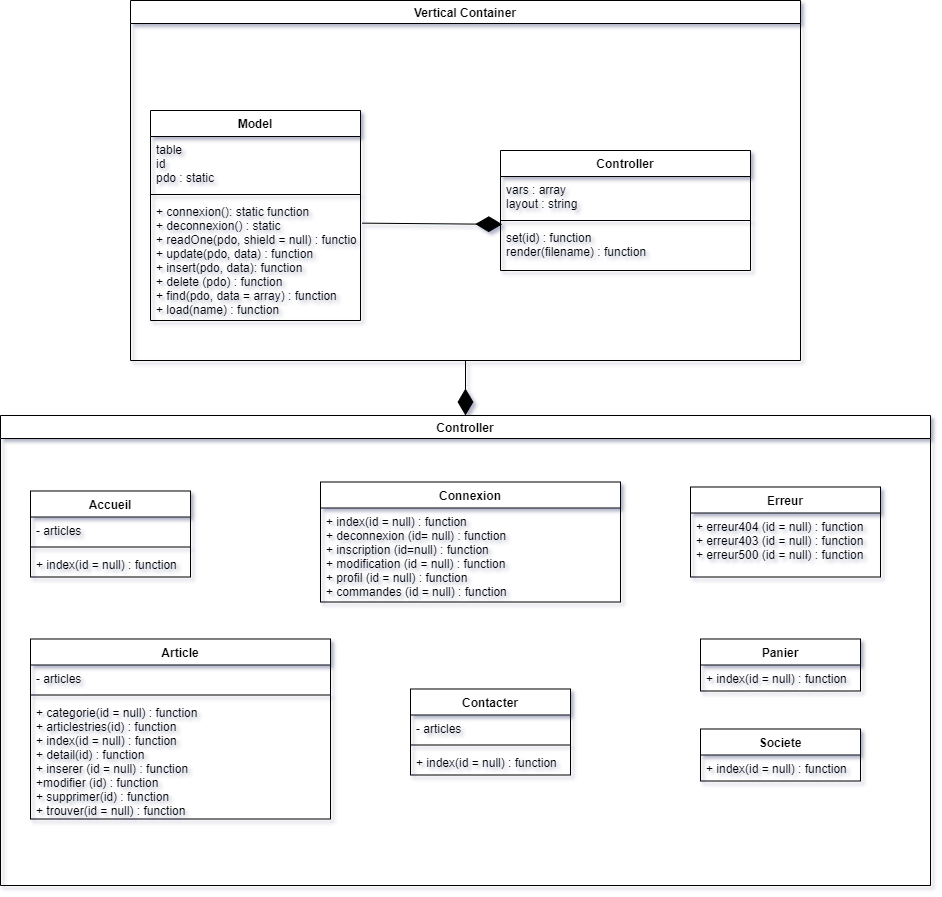

The diagram above was exported from draw.io. Its source (the exported page's mxGraphModel, read from the mxfile embedded in the PNG):
<mxGraphModel dx="3031" dy="1760" grid="1" gridSize="10" guides="1" tooltips="1" connect="1" arrows="1" fold="1" page="1" pageScale="1" pageWidth="827" pageHeight="1169" math="0" shadow="0">
  <root>
    <mxCell id="WIyWlLk6GJQsqaUBKTNV-0" />
    <mxCell id="WIyWlLk6GJQsqaUBKTNV-1" parent="WIyWlLk6GJQsqaUBKTNV-0" />
    <mxCell id="kAnMp7Y3FFjnw2_XuOSQ-49" value="Vertical Container" style="swimlane;" vertex="1" parent="WIyWlLk6GJQsqaUBKTNV-1">
      <mxGeometry x="-190" y="225" width="670" height="360" as="geometry" />
    </mxCell>
    <mxCell id="kAnMp7Y3FFjnw2_XuOSQ-17" value="Model" style="swimlane;fontStyle=1;align=center;verticalAlign=top;childLayout=stackLayout;horizontal=1;startSize=26;horizontalStack=0;resizeParent=1;resizeParentMax=0;resizeLast=0;collapsible=1;marginBottom=0;" vertex="1" parent="kAnMp7Y3FFjnw2_XuOSQ-49">
      <mxGeometry x="20" y="110" width="210" height="210" as="geometry" />
    </mxCell>
    <mxCell id="kAnMp7Y3FFjnw2_XuOSQ-18" value="table&#10;id&#10;pdo : static" style="text;strokeColor=none;fillColor=none;align=left;verticalAlign=top;spacingLeft=4;spacingRight=4;overflow=hidden;rotatable=0;points=[[0,0.5],[1,0.5]];portConstraint=eastwest;" vertex="1" parent="kAnMp7Y3FFjnw2_XuOSQ-17">
      <mxGeometry y="26" width="210" height="54" as="geometry" />
    </mxCell>
    <mxCell id="kAnMp7Y3FFjnw2_XuOSQ-19" value="" style="line;strokeWidth=1;fillColor=none;align=left;verticalAlign=middle;spacingTop=-1;spacingLeft=3;spacingRight=3;rotatable=0;labelPosition=right;points=[];portConstraint=eastwest;" vertex="1" parent="kAnMp7Y3FFjnw2_XuOSQ-17">
      <mxGeometry y="80" width="210" height="8" as="geometry" />
    </mxCell>
    <mxCell id="kAnMp7Y3FFjnw2_XuOSQ-20" value="+ connexion(): static function&#10;+ deconnexion() : static&#10;+ readOne(pdo, shield = null) : function&#10;+ update(pdo, data) : function&#10;+ insert(pdo, data): function&#10;+ delete (pdo) : function&#10;+ find(pdo, data = array) : function&#10;+ load(name) : function&#10;" style="text;strokeColor=none;fillColor=none;align=left;verticalAlign=top;spacingLeft=4;spacingRight=4;overflow=hidden;rotatable=0;points=[[0,0.5],[1,0.5]];portConstraint=eastwest;" vertex="1" parent="kAnMp7Y3FFjnw2_XuOSQ-17">
      <mxGeometry y="88" width="210" height="122" as="geometry" />
    </mxCell>
    <mxCell id="kAnMp7Y3FFjnw2_XuOSQ-11" value="Controller" style="swimlane;fontStyle=1;align=center;verticalAlign=top;childLayout=stackLayout;horizontal=1;startSize=26;horizontalStack=0;resizeParent=1;resizeParentMax=0;resizeLast=0;collapsible=1;marginBottom=0;" vertex="1" parent="kAnMp7Y3FFjnw2_XuOSQ-49">
      <mxGeometry x="370" y="150" width="250" height="120" as="geometry" />
    </mxCell>
    <mxCell id="kAnMp7Y3FFjnw2_XuOSQ-12" value="vars : array&#10;layout : string" style="text;strokeColor=none;fillColor=none;align=left;verticalAlign=top;spacingLeft=4;spacingRight=4;overflow=hidden;rotatable=0;points=[[0,0.5],[1,0.5]];portConstraint=eastwest;" vertex="1" parent="kAnMp7Y3FFjnw2_XuOSQ-11">
      <mxGeometry y="26" width="250" height="40" as="geometry" />
    </mxCell>
    <mxCell id="kAnMp7Y3FFjnw2_XuOSQ-13" value="" style="line;strokeWidth=1;fillColor=none;align=left;verticalAlign=middle;spacingTop=-1;spacingLeft=3;spacingRight=3;rotatable=0;labelPosition=right;points=[];portConstraint=eastwest;" vertex="1" parent="kAnMp7Y3FFjnw2_XuOSQ-11">
      <mxGeometry y="66" width="250" height="8" as="geometry" />
    </mxCell>
    <mxCell id="kAnMp7Y3FFjnw2_XuOSQ-14" value="set(id) : function&#10;render(filename) : function" style="text;strokeColor=none;fillColor=none;align=left;verticalAlign=top;spacingLeft=4;spacingRight=4;overflow=hidden;rotatable=0;points=[[0,0.5],[1,0.5]];portConstraint=eastwest;" vertex="1" parent="kAnMp7Y3FFjnw2_XuOSQ-11">
      <mxGeometry y="74" width="250" height="46" as="geometry" />
    </mxCell>
    <mxCell id="kAnMp7Y3FFjnw2_XuOSQ-52" value="" style="endArrow=diamondThin;endFill=1;endSize=24;html=1;rounded=0;exitX=1.008;exitY=0.202;exitDx=0;exitDy=0;exitPerimeter=0;entryX=0.007;entryY=-0.004;entryDx=0;entryDy=0;entryPerimeter=0;" edge="1" parent="kAnMp7Y3FFjnw2_XuOSQ-49" source="kAnMp7Y3FFjnw2_XuOSQ-20" target="kAnMp7Y3FFjnw2_XuOSQ-14">
      <mxGeometry width="160" relative="1" as="geometry">
        <mxPoint x="760" y="270" as="sourcePoint" />
        <mxPoint x="920" y="270" as="targetPoint" />
      </mxGeometry>
    </mxCell>
    <mxCell id="kAnMp7Y3FFjnw2_XuOSQ-50" value="Controller" style="swimlane;" vertex="1" parent="WIyWlLk6GJQsqaUBKTNV-1">
      <mxGeometry x="-320" y="640" width="930" height="470" as="geometry" />
    </mxCell>
    <mxCell id="kAnMp7Y3FFjnw2_XuOSQ-21" value="Accueil" style="swimlane;fontStyle=1;align=center;verticalAlign=top;childLayout=stackLayout;horizontal=1;startSize=26;horizontalStack=0;resizeParent=1;resizeParentMax=0;resizeLast=0;collapsible=1;marginBottom=0;" vertex="1" parent="kAnMp7Y3FFjnw2_XuOSQ-50">
      <mxGeometry x="30" y="75.5" width="160" height="86" as="geometry" />
    </mxCell>
    <mxCell id="kAnMp7Y3FFjnw2_XuOSQ-22" value="- articles" style="text;strokeColor=none;fillColor=none;align=left;verticalAlign=top;spacingLeft=4;spacingRight=4;overflow=hidden;rotatable=0;points=[[0,0.5],[1,0.5]];portConstraint=eastwest;" vertex="1" parent="kAnMp7Y3FFjnw2_XuOSQ-21">
      <mxGeometry y="26" width="160" height="26" as="geometry" />
    </mxCell>
    <mxCell id="kAnMp7Y3FFjnw2_XuOSQ-23" value="" style="line;strokeWidth=1;fillColor=none;align=left;verticalAlign=middle;spacingTop=-1;spacingLeft=3;spacingRight=3;rotatable=0;labelPosition=right;points=[];portConstraint=eastwest;" vertex="1" parent="kAnMp7Y3FFjnw2_XuOSQ-21">
      <mxGeometry y="52" width="160" height="8" as="geometry" />
    </mxCell>
    <mxCell id="kAnMp7Y3FFjnw2_XuOSQ-24" value="+ index(id = null) : function" style="text;strokeColor=none;fillColor=none;align=left;verticalAlign=top;spacingLeft=4;spacingRight=4;overflow=hidden;rotatable=0;points=[[0,0.5],[1,0.5]];portConstraint=eastwest;" vertex="1" parent="kAnMp7Y3FFjnw2_XuOSQ-21">
      <mxGeometry y="60" width="160" height="26" as="geometry" />
    </mxCell>
    <mxCell id="kAnMp7Y3FFjnw2_XuOSQ-25" value="Article" style="swimlane;fontStyle=1;align=center;verticalAlign=top;childLayout=stackLayout;horizontal=1;startSize=26;horizontalStack=0;resizeParent=1;resizeParentMax=0;resizeLast=0;collapsible=1;marginBottom=0;" vertex="1" parent="kAnMp7Y3FFjnw2_XuOSQ-50">
      <mxGeometry x="30" y="223.5" width="300" height="180" as="geometry" />
    </mxCell>
    <mxCell id="kAnMp7Y3FFjnw2_XuOSQ-26" value="- articles" style="text;strokeColor=none;fillColor=none;align=left;verticalAlign=top;spacingLeft=4;spacingRight=4;overflow=hidden;rotatable=0;points=[[0,0.5],[1,0.5]];portConstraint=eastwest;" vertex="1" parent="kAnMp7Y3FFjnw2_XuOSQ-25">
      <mxGeometry y="26" width="300" height="26" as="geometry" />
    </mxCell>
    <mxCell id="kAnMp7Y3FFjnw2_XuOSQ-27" value="" style="line;strokeWidth=1;fillColor=none;align=left;verticalAlign=middle;spacingTop=-1;spacingLeft=3;spacingRight=3;rotatable=0;labelPosition=right;points=[];portConstraint=eastwest;" vertex="1" parent="kAnMp7Y3FFjnw2_XuOSQ-25">
      <mxGeometry y="52" width="300" height="8" as="geometry" />
    </mxCell>
    <mxCell id="kAnMp7Y3FFjnw2_XuOSQ-28" value="+ categorie(id = null) : function&#10;+ articlestries(id) : function&#10;+ index(id = null) : function&#10;+ detail(id) : function&#10;+ inserer (id = null) : function&#10;+modifier (id) : function&#10;+ supprimer(id) : function&#10;+ trouver(id = null) : function" style="text;strokeColor=none;fillColor=none;align=left;verticalAlign=top;spacingLeft=4;spacingRight=4;overflow=hidden;rotatable=0;points=[[0,0.5],[1,0.5]];portConstraint=eastwest;" vertex="1" parent="kAnMp7Y3FFjnw2_XuOSQ-25">
      <mxGeometry y="60" width="300" height="120" as="geometry" />
    </mxCell>
    <mxCell id="kAnMp7Y3FFjnw2_XuOSQ-29" value="Connexion" style="swimlane;fontStyle=1;align=center;verticalAlign=top;childLayout=stackLayout;horizontal=1;startSize=26;horizontalStack=0;resizeParent=1;resizeParentMax=0;resizeLast=0;collapsible=1;marginBottom=0;" vertex="1" parent="kAnMp7Y3FFjnw2_XuOSQ-50">
      <mxGeometry x="320" y="66.5" width="300" height="120" as="geometry" />
    </mxCell>
    <mxCell id="kAnMp7Y3FFjnw2_XuOSQ-32" value="+ index(id = null) : function&#10;+ deconnexion (id= null) : function&#10;+ inscription (id=null) : function&#10;+ modification (id = null) : function&#10;+ profil (id = null) : function&#10;+ commandes (id = null) : function" style="text;strokeColor=none;fillColor=none;align=left;verticalAlign=top;spacingLeft=4;spacingRight=4;overflow=hidden;rotatable=0;points=[[0,0.5],[1,0.5]];portConstraint=eastwest;" vertex="1" parent="kAnMp7Y3FFjnw2_XuOSQ-29">
      <mxGeometry y="26" width="300" height="94" as="geometry" />
    </mxCell>
    <mxCell id="kAnMp7Y3FFjnw2_XuOSQ-33" value="Contacter" style="swimlane;fontStyle=1;align=center;verticalAlign=top;childLayout=stackLayout;horizontal=1;startSize=26;horizontalStack=0;resizeParent=1;resizeParentMax=0;resizeLast=0;collapsible=1;marginBottom=0;" vertex="1" parent="kAnMp7Y3FFjnw2_XuOSQ-50">
      <mxGeometry x="410" y="273.5" width="160" height="86" as="geometry" />
    </mxCell>
    <mxCell id="kAnMp7Y3FFjnw2_XuOSQ-34" value="- articles" style="text;strokeColor=none;fillColor=none;align=left;verticalAlign=top;spacingLeft=4;spacingRight=4;overflow=hidden;rotatable=0;points=[[0,0.5],[1,0.5]];portConstraint=eastwest;" vertex="1" parent="kAnMp7Y3FFjnw2_XuOSQ-33">
      <mxGeometry y="26" width="160" height="26" as="geometry" />
    </mxCell>
    <mxCell id="kAnMp7Y3FFjnw2_XuOSQ-35" value="" style="line;strokeWidth=1;fillColor=none;align=left;verticalAlign=middle;spacingTop=-1;spacingLeft=3;spacingRight=3;rotatable=0;labelPosition=right;points=[];portConstraint=eastwest;" vertex="1" parent="kAnMp7Y3FFjnw2_XuOSQ-33">
      <mxGeometry y="52" width="160" height="8" as="geometry" />
    </mxCell>
    <mxCell id="kAnMp7Y3FFjnw2_XuOSQ-36" value="+ index(id = null) : function" style="text;strokeColor=none;fillColor=none;align=left;verticalAlign=top;spacingLeft=4;spacingRight=4;overflow=hidden;rotatable=0;points=[[0,0.5],[1,0.5]];portConstraint=eastwest;" vertex="1" parent="kAnMp7Y3FFjnw2_XuOSQ-33">
      <mxGeometry y="60" width="160" height="26" as="geometry" />
    </mxCell>
    <mxCell id="kAnMp7Y3FFjnw2_XuOSQ-37" value="Erreur" style="swimlane;fontStyle=1;align=center;verticalAlign=top;childLayout=stackLayout;horizontal=1;startSize=26;horizontalStack=0;resizeParent=1;resizeParentMax=0;resizeLast=0;collapsible=1;marginBottom=0;" vertex="1" parent="kAnMp7Y3FFjnw2_XuOSQ-50">
      <mxGeometry x="690" y="71.5" width="190" height="90" as="geometry" />
    </mxCell>
    <mxCell id="kAnMp7Y3FFjnw2_XuOSQ-40" value="+ erreur404 (id = null) : function&#10;+ erreur403 (id = null) : function&#10;+ erreur500 (id = null) : function" style="text;strokeColor=none;fillColor=none;align=left;verticalAlign=top;spacingLeft=4;spacingRight=4;overflow=hidden;rotatable=0;points=[[0,0.5],[1,0.5]];portConstraint=eastwest;" vertex="1" parent="kAnMp7Y3FFjnw2_XuOSQ-37">
      <mxGeometry y="26" width="190" height="64" as="geometry" />
    </mxCell>
    <mxCell id="kAnMp7Y3FFjnw2_XuOSQ-41" value="Panier" style="swimlane;fontStyle=1;align=center;verticalAlign=top;childLayout=stackLayout;horizontal=1;startSize=26;horizontalStack=0;resizeParent=1;resizeParentMax=0;resizeLast=0;collapsible=1;marginBottom=0;" vertex="1" parent="kAnMp7Y3FFjnw2_XuOSQ-50">
      <mxGeometry x="700" y="223.5" width="160" height="52" as="geometry" />
    </mxCell>
    <mxCell id="kAnMp7Y3FFjnw2_XuOSQ-44" value="+ index(id = null) : function" style="text;strokeColor=none;fillColor=none;align=left;verticalAlign=top;spacingLeft=4;spacingRight=4;overflow=hidden;rotatable=0;points=[[0,0.5],[1,0.5]];portConstraint=eastwest;" vertex="1" parent="kAnMp7Y3FFjnw2_XuOSQ-41">
      <mxGeometry y="26" width="160" height="26" as="geometry" />
    </mxCell>
    <mxCell id="kAnMp7Y3FFjnw2_XuOSQ-45" value="Societe" style="swimlane;fontStyle=1;align=center;verticalAlign=top;childLayout=stackLayout;horizontal=1;startSize=26;horizontalStack=0;resizeParent=1;resizeParentMax=0;resizeLast=0;collapsible=1;marginBottom=0;" vertex="1" parent="kAnMp7Y3FFjnw2_XuOSQ-50">
      <mxGeometry x="700" y="313.5" width="160" height="52" as="geometry" />
    </mxCell>
    <mxCell id="kAnMp7Y3FFjnw2_XuOSQ-48" value="+ index(id = null) : function" style="text;strokeColor=none;fillColor=none;align=left;verticalAlign=top;spacingLeft=4;spacingRight=4;overflow=hidden;rotatable=0;points=[[0,0.5],[1,0.5]];portConstraint=eastwest;" vertex="1" parent="kAnMp7Y3FFjnw2_XuOSQ-45">
      <mxGeometry y="26" width="160" height="26" as="geometry" />
    </mxCell>
    <mxCell id="kAnMp7Y3FFjnw2_XuOSQ-54" value="" style="endArrow=diamondThin;endFill=1;endSize=24;html=1;rounded=0;entryX=0.5;entryY=0;entryDx=0;entryDy=0;exitX=0.5;exitY=1;exitDx=0;exitDy=0;" edge="1" parent="WIyWlLk6GJQsqaUBKTNV-1" source="kAnMp7Y3FFjnw2_XuOSQ-49" target="kAnMp7Y3FFjnw2_XuOSQ-50">
      <mxGeometry width="160" relative="1" as="geometry">
        <mxPoint x="190" y="640" as="sourcePoint" />
        <mxPoint x="350" y="640" as="targetPoint" />
      </mxGeometry>
    </mxCell>
  </root>
</mxGraphModel>